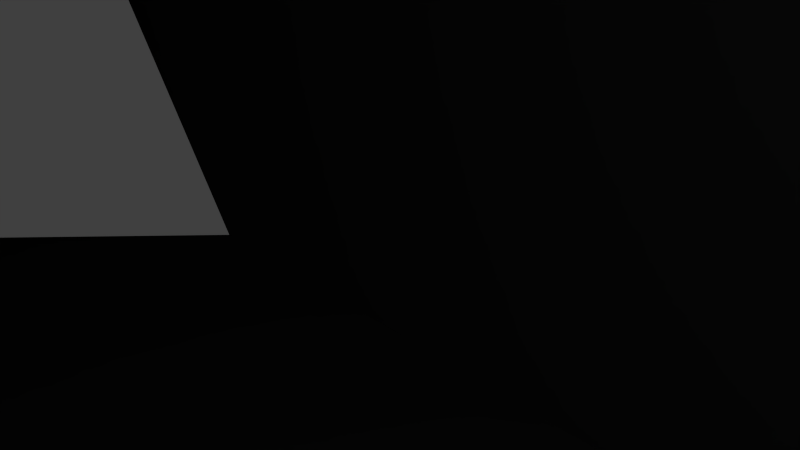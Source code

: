 # Source: twoCubes.blend  (saved by Blender 2.68.0; exported with 4.5.12 LTS)
import bpy
from mathutils import Matrix  # noqa: F401  (used for matrix-valued properties, if any)

bpy.ops.wm.read_factory_settings(use_empty=True)
scene = bpy.context.scene
scene.name = 'Scene'

# ---- collections
col_collection_1 = bpy.data.collections.new('Collection 1'); scene.collection.children.link(col_collection_1)

# ---- materials (node trees are filled in below, after node groups)
mat_material = bpy.data.materials.new('Material')
mat_material.alpha_threshold = 0.0
mat_material.use_transparent_shadow = False
mat_material.roughness = 0.5
mat_material.line_color = (0.0, 0.0, 0.0, 1.0)

# ---- material node trees

# ---- world
world_world = bpy.data.worlds.new('World'); scene.world = world_world
world_world.color = (0.05088, 0.05088, 0.05088)
world_world.use_sun_shadow = False
world_world.sun_shadow_jitter_overblur = 0.0
world_world.cycles.sampling_method = 'MANUAL'
world_world.cycles.sample_map_resolution = 256

# ---- cameras
cam_camera = bpy.data.cameras.new('Camera')
cam_camera.clip_end = 100.0
cam_camera.lens = 35.0
cam_camera.sensor_width = 32.0
cam_camera.sensor_height = 18.0
cam_camera.ortho_scale = 7.314
cam_camera.dof.focus_distance = 0.0
cam_camera.dof.aperture_fstop = 128.0

# ---- lights
light_lamp = bpy.data.lights.new('Lamp', 'POINT')
light_lamp.transmission_factor = 0.0
light_lamp.cutoff_distance = 30.0
light_lamp.energy = 100.0
light_lamp.shadow_buffer_clip_start = 1.001
light_lamp.shadow_soft_size = 0.1
light_lamp.shadow_maximum_resolution = 0.006
light_lamp.use_absolute_resolution = True
light_lamp.cycles.use_multiple_importance_sampling = False

# ---- meshes
me_cube = bpy.data.meshes.new('Cube')
me_cube.from_pydata([(-100.0, 100.0, -100.0), (-100.0, -100.0, -100.0), (-300.0, -100.0, -100.0), (-300.0, 100.0, -100.0), (-100.0, 100.0, 100.0), (-100.0, -100.0, 100.0), (-300.0, -100.0, 100.0), (-300.0, 100.0, 100.0), (-100.0, 40.0, 40.0), (-100.0, -40.0, 40.0), (-100.0, -40.0, -40.0), (-100.0, 40.0, -40.0), (100.0, 40.0, 40.0), (100.0, -40.0, 40.0), (100.0, -40.0, -40.0), (100.0, 40.0, -40.0), (100.0, 100.0, 100.0), (100.0, -100.0, 100.0), (100.0, -100.0, -100.0), (100.0, 100.0, -100.0), (300.0, 100.0, 100.0), (300.0, 100.0, -100.0), (300.0, -100.0, 100.0), (300.0, -100.0, -100.0)], [], [(0, 3, 2, 1), (4, 5, 6, 7), (4, 8, 9, 5), (1, 2, 6, 5), (2, 3, 7, 6), (4, 7, 3, 0), (11, 8, 4, 0), (1, 5, 9, 10), (0, 1, 10, 11), (9, 13, 14, 10), (10, 14, 15, 11), (8, 12, 13, 9), (11, 15, 12, 8), (12, 16, 17, 13), (12, 15, 19, 16), (17, 18, 14, 13), (15, 14, 18, 19), (19, 21, 20, 16), (21, 23, 22, 20), (22, 23, 18, 17), (23, 21, 19, 18), (20, 22, 17, 16)])
me_cube.materials.append(mat_material)
me_cube.use_remesh_preserve_volume = False
me_cube.use_remesh_preserve_attributes = False
me_cube.use_mirror_vertex_groups = False
me_cube.update()

# ---- objects
ob_cube = bpy.data.objects.new('Cube', me_cube)
ob_lamp = bpy.data.objects.new('Lamp', light_lamp)
ob_camera = bpy.data.objects.new('Camera', cam_camera)

# ---- transforms, parenting, visibility, modifiers, constraints
ob_cube.location = (0.0, 0.0, 0.0)
ob_cube.lock_rotations_4d = False
ob_cube.empty_display_type = 'ARROWS'
ob_cube.lineart.crease_threshold = 0.0
ob_lamp.location = (4.076, 1.005, 5.904)
ob_lamp.rotation_euler = (0.6503, 0.05522, 1.866)
ob_lamp.lock_rotations_4d = False
ob_lamp.empty_display_type = 'ARROWS'
ob_lamp.color = (0.0, 0.0, 0.0, 0.0)
ob_lamp.lineart.crease_threshold = 0.0
ob_camera.location = (7.481, -6.508, 5.344)
ob_camera.rotation_euler = (1.109, 0.01082, 0.8149)
ob_camera.lock_rotations_4d = False
ob_camera.empty_display_type = 'ARROWS'
ob_camera.color = (0.0, 0.0, 0.0, 0.0)
ob_camera.display_type = 'WIRE'
ob_camera.lineart.crease_threshold = 0.0

# ---- collection membership
col_collection_1.objects.link(ob_cube)
col_collection_1.objects.link(ob_lamp)
col_collection_1.objects.link(ob_camera)

# ---- scene / render settings (as saved in the file)
scene.camera = ob_camera
scene.frame_start = 1; scene.frame_end = 250; scene.frame_set(1)
scene.render.engine = 'BLENDER_EEVEE_NEXT'
scene.render.image_settings.color_mode = 'RGB'
scene.render.image_settings.compression = 90
scene.render.resolution_percentage = 50
scene.render.dither_intensity = 0.0
scene.cycles.use_denoising = False
scene.cycles.samples = 10
scene.cycles.sampling_pattern = 'TABULATED_SOBOL'
scene.cycles.light_sampling_threshold = 0.0
scene.cycles.use_adaptive_sampling = False
scene.cycles.use_light_tree = False
scene.cycles.blur_glossy = 0.0
scene.cycles.volume_bounces = 1
scene.cycles.pixel_filter_type = 'GAUSSIAN'
scene.cycles.sample_clamp_indirect = 0.0
scene.view_settings.view_transform = 'Standard'
bpy.context.view_layer.update()
